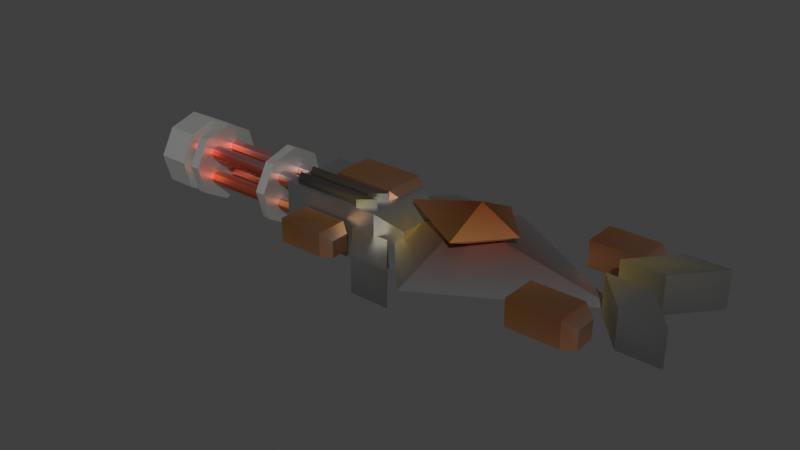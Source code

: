 # Source: Machine.blend  (saved by Blender 4.2.67; exported with 4.5.12 LTS)
import bpy
from mathutils import Matrix  # noqa: F401  (used for matrix-valued properties, if any)

bpy.ops.wm.read_factory_settings(use_empty=True)
scene = bpy.context.scene
scene.name = 'Scene'

# ---- materials (node trees are filled in below, after node groups)
mat_vertexmetallicmat = bpy.data.materials.new('VertexMetallicMat')
mat_vertexmetallicmat.alpha_threshold = 0.0
mat_vertexmetallicmat.use_transparent_shadow = False
mat_vertexmetallicmat.roughness = 0.5
mat_vertexmetallicmat.line_color = (0.0, 0.0, 0.0, 1.0)

# ---- material node trees
mat_vertexmetallicmat.use_nodes = True; mat_vertexmetallicmat.node_tree.nodes.clear()
_N = mat_vertexmetallicmat.node_tree.nodes; _L = mat_vertexmetallicmat.node_tree.links
n0 = _N.new('ShaderNodeOutputMaterial'); n0.name = 'Material Output'; n0.location = (300, 300)
n1 = _N.new('ShaderNodeBsdfPrincipled'); n1.name = 'Principled BSDF'; n1.location = (10, 300)
n1.inputs[1].default_value = 0.9364
n1.inputs[2].default_value = 0.4455
n1.inputs[3].default_value = 1.45
n2 = _N.new('ShaderNodeVertexColor'); n2.name = 'Color Attribute'; n2.location = (-234, 212)
n2.layer_name = 'Attribute'
_L.new(n1.outputs[0], n0.inputs[0])
_L.new(n2.outputs[0], n1.inputs[0])
n0.is_active_output = True

# ---- world
world_world = bpy.data.worlds.new('World'); scene.world = world_world
world_world.use_nodes = True; world_world.node_tree.nodes.clear()
_N = world_world.node_tree.nodes; _L = world_world.node_tree.links
n0 = _N.new('ShaderNodeOutputWorld'); n0.name = 'World Output'; n0.location = (300, 300)
n1 = _N.new('ShaderNodeBackground'); n1.name = 'Background'; n1.location = (10, 300)
n1.inputs[0].default_value = (0.05088, 0.05088, 0.05088, 1.0)
_L.new(n1.outputs[0], n0.inputs[0])
n0.is_active_output = True
world_world.color = (0.05088, 0.05088, 0.05088)
world_world.use_sun_shadow = False
world_world.sun_shadow_jitter_overblur = 0.0

# ---- meshes
me_enemymachinegun = bpy.data.meshes.new('EnemyMachinegun')
me_enemymachinegun.from_pydata([(0.786, 27.34, -0.04771), (0.786, 26.34, 0.2989), (0.786, 25.34, -0.04771), (0.786, 26.34, -0.4918), (-0.09869, 26.34, -0.04771), (2.502, 26.34, -0.04771), (-1.155, 26.7, -0.3293), (-1.155, 25.9, 0.2693), (-1.155, 25.9, -0.3293), (-1.155, 26.7, 0.2693), (0.01753, 25.9, -0.3293), (0.01753, 25.9, 0.2693), (0.01753, 26.7, -0.3293), (0.01753, 26.7, 0.2693), (0.2736, 26.06, -0.3293), (0.2736, 26.55, -0.3293), (0.2736, 26.55, 0.09187), (0.2736, 26.06, 0.09187), (-0.8069, 26.76, -0.01551), (-0.8069, 26.28, 0.3429), (-0.8069, 26.28, -0.01551), (-0.8069, 26.76, 0.3429), (-0.105, 26.28, -0.01551), (-0.105, 26.28, 0.3429), (-0.105, 26.76, -0.01551), (-0.105, 26.76, 0.3429), (-0.003178, 26.37, -0.01551), (-0.003178, 26.66, -0.01551), (-0.003178, 26.66, 0.2367), (-0.003178, 26.37, 0.2367), (2.449, 25.85, 0.2404), (2.449, 25.85, -0.04784), (2.449, 25.46, 0.2404), (2.449, 25.46, -0.04784), (1.885, 25.85, 0.2404), (1.885, 25.46, -0.04784), (1.885, 25.46, 0.2404), (1.885, 25.85, -0.04784), (2.573, 25.54, -0.04784), (2.573, 25.77, -0.04784), (2.573, 25.77, 0.155), (2.573, 25.54, 0.155), (2.449, 27.21, 0.2404), (2.449, 27.21, -0.04784), (2.449, 26.83, 0.2404), (2.449, 26.83, -0.04784), (1.885, 27.21, 0.2404), (1.885, 26.83, -0.04784), (1.885, 26.83, 0.2404), (1.885, 27.21, -0.04784), (2.573, 26.9, -0.04784), (2.573, 27.14, -0.04784), (2.573, 27.14, 0.155), (2.573, 26.9, 0.155), (0.0627, 27.18, 0.02917), (0.0627, 27.18, -0.374), (-0.3315, 26.72, 0.02917), (-0.3315, 26.72, -0.374), (0.5152, 27.18, 0.02917), (0.5152, 27.18, -0.374), (0.1209, 26.72, 0.02917), (0.1209, 26.72, -0.374), (0.1167, 25.45, -0.374), (0.1167, 25.45, 0.02917), (-0.2775, 25.92, -0.374), (-0.2775, 25.92, 0.02917), (0.5692, 25.45, -0.374), (0.5692, 25.45, 0.02917), (0.175, 25.92, -0.374), (0.175, 25.92, 0.02917), (-0.3583, 27.12, 0.08541), (-0.3583, 27.12, -0.1785), (-0.3583, 26.76, 0.08541), (-0.3583, 26.76, -0.1785), (-0.8751, 27.12, 0.08541), (-0.8751, 26.76, -0.1785), (-0.8751, 26.76, 0.08541), (-0.8751, 27.12, -0.1785), (-0.2454, 26.83, -0.1785), (-0.2454, 27.05, -0.1785), (-0.2454, 27.05, 0.007194), (-0.2454, 26.83, 0.007194), (-0.3583, 25.87, 0.08541), (-0.3583, 25.87, -0.1785), (-0.3583, 25.52, 0.08541), (-0.3583, 25.52, -0.1785), (-0.8751, 25.87, 0.08541), (-0.8751, 25.52, -0.1785), (-0.8751, 25.52, 0.08541), (-0.8751, 25.87, -0.1785), (-0.2454, 25.59, -0.1785), (-0.2454, 25.8, -0.1785), (-0.2454, 25.8, 0.007194), (-0.2454, 25.59, 0.007194), (2.778, 26.97, 0.346), (2.778, 26.97, -0.05712), (2.384, 26.51, 0.346), (2.384, 26.51, -0.05712), (3.231, 26.97, 0.346), (3.231, 26.97, -0.05712), (2.837, 26.51, 0.346), (2.837, 26.51, -0.05712), (2.797, 25.76, -0.05712), (2.797, 25.76, 0.346), (2.403, 26.22, -0.05712), (2.403, 26.22, 0.346), (3.249, 25.76, -0.05712), (3.249, 25.76, 0.346), (2.855, 26.22, -0.05712), (2.855, 26.22, 0.346), (0.9934, 25.84, 0.3073), (0.9934, 26.34, 0.5477), (0.9934, 26.83, 0.3073), (0.9934, 26.34, 0.08671), (1.433, 26.34, 0.3073), (0.141, 26.34, 0.3073), (-0.2414, 25.94, 0.2087), (-0.2414, 25.94, 0.3327), (-0.08258, 26.07, 0.2087), (-0.08258, 26.07, 0.3327), (-1.036, 25.94, 0.2087), (-1.036, 25.94, 0.3327), (-1.123, 26.07, 0.2087), (-1.123, 26.07, 0.3327), (-0.2414, 26.12, 0.2087), (-0.2414, 26.12, 0.3327), (-0.08258, 26.25, 0.2087), (-0.08258, 26.25, 0.3327), (-1.036, 26.12, 0.2087), (-1.036, 26.12, 0.3327), (-1.123, 26.25, 0.2087), (-1.123, 26.25, 0.3327)], [], [(0, 4, 1), (1, 4, 2), (0, 1, 5), (2, 4, 3), (3, 4, 0), (6, 9, 13, 12), (3, 0, 5), (2, 3, 5), (1, 2, 5), (8, 7, 9, 6), (12, 13, 16, 15), (10, 11, 7, 8), (6, 12, 10, 8), (13, 9, 7, 11), (15, 16, 17, 14), (13, 11, 17, 16), (11, 10, 14, 17), (10, 12, 15, 14), (18, 21, 25, 24), (20, 19, 21, 18), (24, 25, 28, 27), (22, 23, 19, 20), (18, 24, 22, 20), (25, 21, 19, 23), (27, 28, 29, 26), (25, 23, 29, 28), (23, 22, 26, 29), (22, 24, 27, 26), (30, 34, 36, 32), (37, 31, 33, 35), (33, 32, 36, 35), (31, 30, 40, 39), (35, 36, 34, 37), (37, 34, 30, 31), (39, 40, 41, 38), (30, 32, 41, 40), (32, 33, 38, 41), (33, 31, 39, 38), (42, 46, 48, 44), (49, 43, 45, 47), (45, 44, 48, 47), (43, 42, 52, 51), (47, 48, 46, 49), (49, 46, 42, 43), (51, 52, 53, 50), (42, 44, 53, 52), (44, 45, 50, 53), (45, 43, 51, 50), (54, 55, 57, 56), (56, 57, 61, 60), (60, 61, 59, 58), (58, 59, 55, 54), (56, 60, 58, 54), (61, 57, 55, 59), (62, 63, 65, 64), (64, 65, 69, 68), (68, 69, 67, 66), (66, 67, 63, 62), (64, 68, 66, 62), (69, 65, 63, 67), (70, 74, 76, 72), (77, 71, 73, 75), (73, 72, 76, 75), (71, 70, 80, 79), (75, 76, 74, 77), (77, 74, 70, 71), (79, 80, 81, 78), (70, 72, 81, 80), (72, 73, 78, 81), (73, 71, 79, 78), (82, 86, 88, 84), (89, 83, 85, 87), (85, 84, 88, 87), (83, 82, 92, 91), (87, 88, 86, 89), (89, 86, 82, 83), (91, 92, 93, 90), (82, 84, 93, 92), (84, 85, 90, 93), (85, 83, 91, 90), (94, 95, 97, 96), (96, 97, 101, 100), (100, 101, 99, 98), (98, 99, 95, 94), (96, 100, 98, 94), (101, 97, 95, 99), (102, 103, 105, 104), (104, 105, 109, 108), (108, 109, 107, 106), (106, 107, 103, 102), (104, 108, 106, 102), (109, 105, 103, 107), (110, 114, 111), (111, 114, 112), (110, 111, 115), (112, 114, 113), (113, 114, 110), (113, 110, 115), (112, 113, 115), (111, 112, 115), (116, 120, 122, 118), (121, 117, 119, 123), (119, 118, 122, 123), (117, 116, 118, 119), (121, 120, 116, 117), (123, 122, 120, 121), (124, 128, 130, 126), (129, 125, 127, 131), (127, 126, 130, 131), (125, 124, 126, 127), (129, 128, 124, 125), (131, 130, 128, 129)])
_uv = me_enemymachinegun.uv_layers.new(name='UVMap')
_uv.uv.foreach_set('vector', [0.25, 0.49, 0.25, 0.25, 0.49, 0.25, 0.49, 0.25, 0.25, 0.25, 0.25, 0.01, 0.25, 0.49, 0.49, 0.25, 0.25, 0.49, 0.25, 0.01, 0.25, 0.25, 0.01, 0.25, 0.01, 0.25, 0.25, 0.25, 0.25, 0.49, 0.375, 0.0, 0.625, 0.0, 0.625, 0.25, 0.375, 0.25, 0.01, 0.25, 0.25, 0.49, 0.01, 0.25, 0.25, 0.01, 0.01, 0.25, 0.25, 0.01, 0.49, 0.25, 0.25, 0.01, 0.49, 0.25, 0.375, 0.25, 0.625, 0.25, 0.625, 0.5, 0.375, 0.5, 0.375, 0.25, 0.625, 0.25, 0.625, 0.25, 0.375, 0.25, 0.375, 0.75, 0.625, 0.75, 0.625, 1.0, 0.375, 1.0, 0.125, 0.5, 0.375, 0.5, 0.375, 0.75, 0.125, 0.75, 0.625, 0.5, 0.875, 0.5, 0.875, 0.75, 0.625, 0.75, 0.375, 0.5, 0.625, 0.5, 0.625, 0.75, 0.375, 0.75, 0.625, 0.5, 0.625, 0.75, 0.625, 0.75, 0.625, 0.5, 0.625, 0.75, 0.375, 0.75, 0.375, 0.75, 0.625, 0.75, 0.375, 0.75, 0.375, 0.5, 0.375, 0.5, 0.375, 0.75, 0.375, 0.0, 0.625, 0.0, 0.625, 0.25, 0.375, 0.25, 0.375, 0.25, 0.625, 0.25, 0.625, 0.5, 0.375, 0.5, 0.375, 0.25, 0.625, 0.25, 0.625, 0.25, 0.375, 0.25, 0.375, 0.75, 0.625, 0.75, 0.625, 1.0, 0.375, 1.0, 0.125, 0.5, 0.375, 0.5, 0.375, 0.75, 0.125, 0.75, 0.625, 0.5, 0.875, 0.5, 0.875, 0.75, 0.625, 0.75, 0.375, 0.5, 0.625, 0.5, 0.625, 0.75, 0.375, 0.75, 0.625, 0.5, 0.625, 0.75, 0.625, 0.75, 0.625, 0.5, 0.625, 0.75, 0.375, 0.75, 0.375, 0.75, 0.625, 0.75, 0.375, 0.75, 0.375, 0.5, 0.375, 0.5, 0.375, 0.75, 0.625, 0.5, 0.875, 0.5, 0.875, 0.75, 0.625, 0.75, 0.125, 0.5, 0.375, 0.5, 0.375, 0.75, 0.125, 0.75, 0.375, 0.75, 0.625, 0.75, 0.625, 1.0, 0.375, 1.0, 0.375, 0.25, 0.625, 0.25, 0.625, 0.25, 0.375, 0.25, 0.375, 0.25, 0.625, 0.25, 0.625, 0.5, 0.375, 0.5, 0.375, 0.0, 0.625, 0.0, 0.625, 0.25, 0.375, 0.25, 0.375, 0.5, 0.625, 0.5, 0.625, 0.75, 0.375, 0.75, 0.625, 0.5, 0.625, 0.75, 0.625, 0.75, 0.625, 0.5, 0.625, 0.75, 0.375, 0.75, 0.375, 0.75, 0.625, 0.75, 0.375, 0.75, 0.375, 0.5, 0.375, 0.5, 0.375, 0.75, 0.625, 0.5, 0.875, 0.5, 0.875, 0.75, 0.625, 0.75, 0.125, 0.5, 0.375, 0.5, 0.375, 0.75, 0.125, 0.75, 0.375, 0.75, 0.625, 0.75, 0.625, 1.0, 0.375, 1.0, 0.375, 0.25, 0.625, 0.25, 0.625, 0.25, 0.375, 0.25, 0.375, 0.25, 0.625, 0.25, 0.625, 0.5, 0.375, 0.5, 0.375, 0.0, 0.625, 0.0, 0.625, 0.25, 0.375, 0.25, 0.375, 0.5, 0.625, 0.5, 0.625, 0.75, 0.375, 0.75, 0.625, 0.5, 0.625, 0.75, 0.625, 0.75, 0.625, 0.5, 0.625, 0.75, 0.375, 0.75, 0.375, 0.75, 0.625, 0.75, 0.375, 0.75, 0.375, 0.5, 0.375, 0.5, 0.375, 0.75, 0.375, 0.0, 0.625, 0.0, 0.625, 0.25, 0.375, 0.25, 0.375, 0.25, 0.625, 0.25, 0.625, 0.5, 0.375, 0.5, 0.375, 0.5, 0.625, 0.5, 0.625, 0.75, 0.375, 0.75, 0.375, 0.75, 0.625, 0.75, 0.625, 1.0, 0.375, 1.0, 0.125, 0.5, 0.375, 0.5, 0.375, 0.75, 0.125, 0.75, 0.625, 0.5, 0.875, 0.5, 0.875, 0.75, 0.625, 0.75, 0.375, 0.0, 0.625, 0.0, 0.625, 0.25, 0.375, 0.25, 0.375, 0.25, 0.625, 0.25, 0.625, 0.5, 0.375, 0.5, 0.375, 0.5, 0.625, 0.5, 0.625, 0.75, 0.375, 0.75, 0.375, 0.75, 0.625, 0.75, 0.625, 1.0, 0.375, 1.0, 0.125, 0.5, 0.375, 0.5, 0.375, 0.75, 0.125, 0.75, 0.625, 0.5, 0.875, 0.5, 0.875, 0.75, 0.625, 0.75, 0.625, 0.5, 0.875, 0.5, 0.875, 0.75, 0.625, 0.75, 0.125, 0.5, 0.375, 0.5, 0.375, 0.75, 0.125, 0.75, 0.375, 0.75, 0.625, 0.75, 0.625, 1.0, 0.375, 1.0, 0.375, 0.25, 0.625, 0.25, 0.625, 0.25, 0.375, 0.25, 0.375, 0.25, 0.625, 0.25, 0.625, 0.5, 0.375, 0.5, 0.375, 0.0, 0.625, 0.0, 0.625, 0.25, 0.375, 0.25, 0.375, 0.5, 0.625, 0.5, 0.625, 0.75, 0.375, 0.75, 0.625, 0.5, 0.625, 0.75, 0.625, 0.75, 0.625, 0.5, 0.625, 0.75, 0.375, 0.75, 0.375, 0.75, 0.625, 0.75, 0.375, 0.75, 0.375, 0.5, 0.375, 0.5, 0.375, 0.75, 0.625, 0.5, 0.875, 0.5, 0.875, 0.75, 0.625, 0.75, 0.125, 0.5, 0.375, 0.5, 0.375, 0.75, 0.125, 0.75, 0.375, 0.75, 0.625, 0.75, 0.625, 1.0, 0.375, 1.0, 0.375, 0.25, 0.625, 0.25, 0.625, 0.25, 0.375, 0.25, 0.375, 0.25, 0.625, 0.25, 0.625, 0.5, 0.375, 0.5, 0.375, 0.0, 0.625, 0.0, 0.625, 0.25, 0.375, 0.25, 0.375, 0.5, 0.625, 0.5, 0.625, 0.75, 0.375, 0.75, 0.625, 0.5, 0.625, 0.75, 0.625, 0.75, 0.625, 0.5, 0.625, 0.75, 0.375, 0.75, 0.375, 0.75, 0.625, 0.75, 0.375, 0.75, 0.375, 0.5, 0.375, 0.5, 0.375, 0.75, 0.375, 0.0, 0.625, 0.0, 0.625, 0.25, 0.375, 0.25, 0.375, 0.25, 0.625, 0.25, 0.625, 0.5, 0.375, 0.5, 0.375, 0.5, 0.625, 0.5, 0.625, 0.75, 0.375, 0.75, 0.375, 0.75, 0.625, 0.75, 0.625, 1.0, 0.375, 1.0, 0.125, 0.5, 0.375, 0.5, 0.375, 0.75, 0.125, 0.75, 0.625, 0.5, 0.875, 0.5, 0.875, 0.75, 0.625, 0.75, 0.375, 0.0, 0.625, 0.0, 0.625, 0.25, 0.375, 0.25, 0.375, 0.25, 0.625, 0.25, 0.625, 0.5, 0.375, 0.5, 0.375, 0.5, 0.625, 0.5, 0.625, 0.75, 0.375, 0.75, 0.375, 0.75, 0.625, 0.75, 0.625, 1.0, 0.375, 1.0, 0.125, 0.5, 0.375, 0.5, 0.375, 0.75, 0.125, 0.75, 0.625, 0.5, 0.875, 0.5, 0.875, 0.75, 0.625, 0.75, 0.25, 0.49, 0.25, 0.25, 0.49, 0.25, 0.49, 0.25, 0.25, 0.25, 0.25, 0.01, 0.25, 0.49, 0.49, 0.25, 0.25, 0.49, 0.25, 0.01, 0.25, 0.25, 0.01, 0.25, 0.01, 0.25, 0.25, 0.25, 0.25, 0.49, 0.01, 0.25, 0.25, 0.49, 0.01, 0.25, 0.25, 0.01, 0.01, 0.25, 0.25, 0.01, 0.49, 0.25, 0.25, 0.01, 0.49, 0.25, 0.625, 0.5, 0.875, 0.5, 0.875, 0.75, 0.625, 0.75, 0.125, 0.5, 0.375, 0.5, 0.375, 0.75, 0.125, 0.75, 0.375, 0.75, 0.625, 0.75, 0.625, 1.0, 0.375, 1.0, 0.375, 0.5, 0.625, 0.5, 0.625, 0.75, 0.375, 0.75, 0.375, 0.25, 0.625, 0.25, 0.625, 0.5, 0.375, 0.5, 0.375, 0.0, 0.625, 0.0, 0.625, 0.25, 0.375, 0.25, 0.625, 0.5, 0.875, 0.5, 0.875, 0.75, 0.625, 0.75, 0.125, 0.5, 0.375, 0.5, 0.375, 0.75, 0.125, 0.75, 0.375, 0.75, 0.625, 0.75, 0.625, 1.0, 0.375, 1.0, 0.375, 0.5, 0.625, 0.5, 0.625, 0.75, 0.375, 0.75, 0.375, 0.25, 0.625, 0.25, 0.625, 0.5, 0.375, 0.5, 0.375, 0.0, 0.625, 0.0, 0.625, 0.25, 0.375, 0.25])
_ca = me_enemymachinegun.color_attributes.new('Attribute', 'BYTE_COLOR', 'CORNER')
_ca.data.foreach_set('color', [0.3372, 0.3372, 0.3372, 1.0, 0.807, 0.6445, 0.2016, 1.0, 0.3663, 0.107, 0.04519, 1.0, 0.3663, 0.107, 0.04519, 1.0, 0.807, 0.6445, 0.2016, 1.0, 0.3372, 0.3467, 0.3515, 1.0, 0.3372, 0.3372, 0.3372, 1.0, 0.3663, 0.107, 0.04519, 1.0, 0.3372, 0.3467, 0.3515, 1.0, 0.3372, 0.3467, 0.3515, 1.0, 0.807, 0.6445, 0.2016, 1.0, 0.3372, 0.3467, 0.3515, 1.0, 0.3372, 0.3467, 0.3515, 1.0, 0.807, 0.6445, 0.2016, 1.0, 0.3372, 0.3372, 0.3372, 1.0, 0.3372, 0.3467, 0.3515, 1.0, 0.3372, 0.3467, 0.3515, 1.0, 0.3467, 0.3372, 0.3278, 1.0, 0.3372, 0.3467, 0.3515, 1.0, 0.3372, 0.3467, 0.3515, 1.0, 0.3372, 0.3372, 0.3372, 1.0, 0.3372, 0.3467, 0.3515, 1.0, 0.3372, 0.3467, 0.3515, 1.0, 0.3372, 0.3467, 0.3515, 1.0, 0.3372, 0.3467, 0.3515, 1.0, 0.3663, 0.107, 0.04519, 1.0, 0.3372, 0.3467, 0.3515, 1.0, 0.3372, 0.3467, 0.3515, 1.0, 0.3372, 0.3467, 0.3515, 1.0, 0.3372, 0.3467, 0.3515, 1.0, 0.3372, 0.3467, 0.3515, 1.0, 0.3372, 0.3467, 0.3515, 1.0, 0.3372, 0.3467, 0.3515, 1.0, 0.3467, 0.3372, 0.3278, 1.0, 0.5457, 0.4793, 0.2831, 1.0, 0.3372, 0.3467, 0.3515, 1.0, 0.3372, 0.3467, 0.3515, 1.0, 0.3564, 0.3564, 0.3467, 1.0, 0.3372, 0.3467, 0.3515, 1.0, 0.3372, 0.3467, 0.3515, 1.0, 0.3372, 0.3467, 0.3515, 1.0, 0.3372, 0.3467, 0.3515, 1.0, 0.3372, 0.3467, 0.3515, 1.0, 0.3372, 0.3467, 0.3515, 1.0, 0.3467, 0.3372, 0.3278, 1.0, 0.3372, 0.3467, 0.3515, 1.0, 0.3372, 0.3467, 0.3515, 1.0, 0.3564, 0.3564, 0.3467, 1.0, 0.3372, 0.3467, 0.3515, 1.0, 0.5457, 0.4793, 0.2831, 1.0, 0.5906, 0.5029, 0.2747, 1.0, 0.3372, 0.3467, 0.3515, 1.0, 0.3467, 0.3372, 0.3278, 1.0, 0.3564, 0.3564, 0.3467, 1.0, 0.5906, 0.5029, 0.2747, 1.0, 0.5457, 0.4793, 0.2831, 1.0, 0.3564, 0.3564, 0.3467, 1.0, 0.3372, 0.3467, 0.3515, 1.0, 0.3372, 0.3467, 0.3515, 1.0, 0.5906, 0.5029, 0.2747, 1.0, 0.3372, 0.3467, 0.3515, 1.0, 0.3372, 0.3467, 0.3515, 1.0, 0.3372, 0.3467, 0.3515, 1.0, 0.3372, 0.3467, 0.3515, 1.0, 0.521, 0.2195, 0.09531, 1.0, 0.5395, 0.2307, 0.1022, 1.0, 0.491, 0.2384, 0.1329, 1.0, 0.5841, 0.2582, 0.1195, 1.0, 0.5776, 0.2502, 0.1195, 1.0, 0.4793, 0.2195, 0.07036, 1.0, 0.5395, 0.2307, 0.1022, 1.0, 0.521, 0.2195, 0.09531, 1.0, 0.5841, 0.2582, 0.1195, 1.0, 0.491, 0.2384, 0.1329, 1.0, 0.4793, 0.2918, 0.2051, 1.0, 0.5776, 0.2502, 0.1195, 1.0, 0.5776, 0.2502, 0.1195, 1.0, 0.5333, 0.2664, 0.159, 1.0, 0.4793, 0.2195, 0.07036, 1.0, 0.5776, 0.2502, 0.1195, 1.0, 0.521, 0.2195, 0.09531, 1.0, 0.5841, 0.2582, 0.1195, 1.0, 0.5776, 0.2502, 0.1195, 1.0, 0.5776, 0.2502, 0.1195, 1.0, 0.491, 0.2384, 0.1329, 1.0, 0.5395, 0.2307, 0.1022, 1.0, 0.4793, 0.2195, 0.07036, 1.0, 0.5333, 0.2664, 0.159, 1.0, 0.5776, 0.2502, 0.1195, 1.0, 0.4793, 0.2918, 0.2051, 1.0, 0.4678, 0.2918, 0.2195, 1.0, 0.5776, 0.2502, 0.1195, 1.0, 0.491, 0.2384, 0.1329, 1.0, 0.5333, 0.2664, 0.159, 1.0, 0.4678, 0.2918, 0.2195, 1.0, 0.4793, 0.2918, 0.2051, 1.0, 0.5333, 0.2664, 0.159, 1.0, 0.5776, 0.2502, 0.1195, 1.0, 0.5776, 0.2502, 0.1195, 1.0, 0.4678, 0.2918, 0.2195, 1.0, 0.5776, 0.2502, 0.1195, 1.0, 0.5841, 0.2582, 0.1195, 1.0, 0.5776, 0.2502, 0.1195, 1.0, 0.5776, 0.2502, 0.1195, 1.0, 0.4125, 0.2051, 0.1022, 1.0, 0.5583, 0.2346, 0.1119, 1.0, 0.4397, 0.1946, 0.05127, 1.0, 0.4621, 0.1812, 0.09759, 1.0, 0.5776, 0.2502, 0.1195, 1.0, 0.5776, 0.2502, 0.1195, 1.0, 0.5711, 0.2462, 0.117, 1.0, 0.5395, 0.2346, 0.09759, 1.0, 0.5711, 0.2462, 0.117, 1.0, 0.4621, 0.1812, 0.09759, 1.0, 0.4397, 0.1946, 0.05127, 1.0, 0.5395, 0.2346, 0.09759, 1.0, 0.5776, 0.2502, 0.1195, 1.0, 0.4125, 0.2051, 0.1022, 1.0, 0.4233, 0.314, 0.2346, 1.0, 0.5776, 0.2502, 0.1195, 1.0, 0.5395, 0.2346, 0.09759, 1.0, 0.4397, 0.1946, 0.05127, 1.0, 0.5583, 0.2346, 0.1119, 1.0, 0.5776, 0.2502, 0.1195, 1.0, 0.5776, 0.2502, 0.1195, 1.0, 0.5583, 0.2346, 0.1119, 1.0, 0.4125, 0.2051, 0.1022, 1.0, 0.5776, 0.2502, 0.1195, 1.0, 0.5776, 0.2502, 0.1195, 1.0, 0.4233, 0.314, 0.2346, 1.0, 0.4735, 0.2789, 0.1878, 1.0, 0.5776, 0.2502, 0.1195, 1.0, 0.4125, 0.2051, 0.1022, 1.0, 0.4621, 0.1812, 0.09759, 1.0, 0.4735, 0.2789, 0.1878, 1.0, 0.4233, 0.314, 0.2346, 1.0, 0.4621, 0.1812, 0.09759, 1.0, 0.5711, 0.2462, 0.117, 1.0, 0.5776, 0.2502, 0.1195, 1.0, 0.4735, 0.2789, 0.1878, 1.0, 0.5711, 0.2462, 0.117, 1.0, 0.5776, 0.2502, 0.1195, 1.0, 0.5776, 0.2502, 0.1195, 1.0, 0.5776, 0.2502, 0.1195, 1.0, 0.4735, 0.2307, 0.1384, 1.0, 0.4452, 0.1946, 0.05286, 1.0, 0.4179, 0.1559, 0.05951, 1.0, 0.402, 0.2122, 0.1144, 1.0, 0.4287, 0.162, 0.06125, 1.0, 0.5776, 0.2502, 0.1195, 1.0, 0.5776, 0.2502, 0.1195, 1.0, 0.5776, 0.2502, 0.1195, 1.0, 0.5776, 0.2502, 0.1195, 1.0, 0.402, 0.2122, 0.1144, 1.0, 0.4179, 0.1559, 0.05951, 1.0, 0.5776, 0.2502, 0.1195, 1.0, 0.5776, 0.2502, 0.1195, 1.0, 0.4735, 0.2307, 0.1384, 1.0, 0.4508, 0.3185, 0.2384, 1.0, 0.5776, 0.2502, 0.1195, 1.0, 0.5776, 0.2502, 0.1195, 1.0, 0.4179, 0.1559, 0.05951, 1.0, 0.4452, 0.1946, 0.05286, 1.0, 0.4287, 0.162, 0.06125, 1.0, 0.4287, 0.162, 0.06125, 1.0, 0.4452, 0.1946, 0.05286, 1.0, 0.4735, 0.2307, 0.1384, 1.0, 0.5776, 0.2502, 0.1195, 1.0, 0.5776, 0.2502, 0.1195, 1.0, 0.4508, 0.3185, 0.2384, 1.0, 0.3968, 0.2961, 0.2346, 1.0, 0.5776, 0.2502, 0.1195, 1.0, 0.4735, 0.2307, 0.1384, 1.0, 0.402, 0.2122, 0.1144, 1.0, 0.3968, 0.2961, 0.2346, 1.0, 0.4508, 0.3185, 0.2384, 1.0, 0.402, 0.2122, 0.1144, 1.0, 0.5776, 0.2502, 0.1195, 1.0, 0.5776, 0.2502, 0.1195, 1.0, 0.3968, 0.2961, 0.2346, 1.0, 0.5776, 0.2502, 0.1195, 1.0, 0.5776, 0.2502, 0.1195, 1.0, 0.5776, 0.2502, 0.1195, 1.0, 0.5776, 0.2502, 0.1195, 1.0, 0.3372, 0.3467, 0.3515, 1.0, 0.2423, 0.2423, 0.2462, 1.0, 0.2423, 0.2423, 0.2462, 1.0, 0.4621, 0.2961, 0.1221, 1.0, 0.4621, 0.2961, 0.1221, 1.0, 0.2423, 0.2423, 0.2462, 1.0, 0.2423, 0.2423, 0.2462, 1.0, 0.3185, 0.3185, 0.3095, 1.0, 0.3185, 0.3185, 0.3095, 1.0, 0.2423, 0.2423, 0.2462, 1.0, 0.2462, 0.2462, 0.2502, 1.0, 0.2961, 0.2831, 0.2747, 1.0, 0.2961, 0.2831, 0.2747, 1.0, 0.2462, 0.2462, 0.2502, 1.0, 0.2423, 0.2423, 0.2462, 1.0, 0.3372, 0.3467, 0.3515, 1.0, 0.4621, 0.2961, 0.1221, 1.0, 0.3185, 0.3185, 0.3095, 1.0, 0.2961, 0.2831, 0.2747, 1.0, 0.3372, 0.3467, 0.3515, 1.0, 0.2423, 0.2423, 0.2462, 1.0, 0.2423, 0.2423, 0.2462, 1.0, 0.2423, 0.2423, 0.2462, 1.0, 0.2462, 0.2462, 0.2502, 1.0, 0.2423, 0.2423, 0.2462, 1.0, 0.3372, 0.3467, 0.3515, 1.0, 0.4678, 0.3095, 0.1329, 1.0, 0.2423, 0.2423, 0.2462, 1.0, 0.2423, 0.2423, 0.2462, 1.0, 0.4678, 0.3095, 0.1329, 1.0, 0.3763, 0.3613, 0.2918, 1.0, 0.2423, 0.2423, 0.2462, 1.0, 0.2423, 0.2423, 0.2462, 1.0, 0.3763, 0.3613, 0.2918, 1.0, 0.3095, 0.2918, 0.2664, 1.0, 0.2462, 0.2462, 0.2502, 1.0, 0.2462, 0.2462, 0.2502, 1.0, 0.3095, 0.2918, 0.2664, 1.0, 0.3372, 0.3467, 0.3515, 1.0, 0.2423, 0.2423, 0.2462, 1.0, 0.2423, 0.2423, 0.2462, 1.0, 0.2423, 0.2423, 0.2462, 1.0, 0.2462, 0.2462, 0.2502, 1.0, 0.2423, 0.2423, 0.2462, 1.0, 0.3763, 0.3613, 0.2918, 1.0, 0.4678, 0.3095, 0.1329, 1.0, 0.3372, 0.3467, 0.3515, 1.0, 0.3095, 0.2918, 0.2664, 1.0, 0.4678, 0.2664, 0.1529, 1.0, 0.4287, 0.1878, 0.04971, 1.0, 0.4125, 0.1529, 0.05613, 1.0, 0.491, 0.2462, 0.07819, 1.0, 0.4851, 0.2051, 0.07619, 1.0, 0.5776, 0.2502, 0.1195, 1.0, 0.5776, 0.2502, 0.1195, 1.0, 0.5711, 0.2462, 0.117, 1.0, 0.5776, 0.2502, 0.1195, 1.0, 0.491, 0.2462, 0.07819, 1.0, 0.4125, 0.1529, 0.05613, 1.0, 0.5711, 0.2462, 0.117, 1.0, 0.5776, 0.2502, 0.1195, 1.0, 0.4678, 0.2664, 0.1529, 1.0, 0.4452, 0.3419, 0.2502, 1.0, 0.4735, 0.2918, 0.2122, 1.0, 0.5711, 0.2462, 0.117, 1.0, 0.4125, 0.1529, 0.05613, 1.0, 0.4287, 0.1878, 0.04971, 1.0, 0.4851, 0.2051, 0.07619, 1.0, 0.4851, 0.2051, 0.07619, 1.0, 0.4287, 0.1878, 0.04971, 1.0, 0.4678, 0.2664, 0.1529, 1.0, 0.5776, 0.2502, 0.1195, 1.0, 0.4735, 0.2918, 0.2122, 1.0, 0.4452, 0.3419, 0.2502, 1.0, 0.5089, 0.3005, 0.1329, 1.0, 0.5776, 0.2502, 0.1195, 1.0, 0.4678, 0.2664, 0.1529, 1.0, 0.491, 0.2462, 0.07819, 1.0, 0.5089, 0.3005, 0.1329, 1.0, 0.4452, 0.3419, 0.2502, 1.0, 0.491, 0.2462, 0.07819, 1.0, 0.5776, 0.2502, 0.1195, 1.0, 0.5776, 0.2502, 0.1195, 1.0, 0.5089, 0.3005, 0.1329, 1.0, 0.5776, 0.2502, 0.1195, 1.0, 0.5776, 0.2502, 0.1195, 1.0, 0.4735, 0.2918, 0.2122, 1.0, 0.5776, 0.2502, 0.1195, 1.0, 0.491, 0.2384, 0.07421, 1.0, 0.5776, 0.2664, 0.1119, 1.0, 0.4452, 0.1946, 0.05286, 1.0, 0.4851, 0.2384, 0.1413, 1.0, 0.5776, 0.2502, 0.1195, 1.0, 0.5776, 0.2502, 0.1195, 1.0, 0.5776, 0.2502, 0.1195, 1.0, 0.5647, 0.2664, 0.09759, 1.0, 0.5776, 0.2502, 0.1195, 1.0, 0.4851, 0.2384, 0.1413, 1.0, 0.4452, 0.1946, 0.05286, 1.0, 0.5647, 0.2664, 0.09759, 1.0, 0.5776, 0.2502, 0.1195, 1.0, 0.491, 0.2384, 0.07421, 1.0, 0.5271, 0.3005, 0.1248, 1.0, 0.5776, 0.2502, 0.1195, 1.0, 0.5647, 0.2664, 0.09759, 1.0, 0.4452, 0.1946, 0.05286, 1.0, 0.5776, 0.2664, 0.1119, 1.0, 0.5776, 0.2502, 0.1195, 1.0, 0.5776, 0.2502, 0.1195, 1.0, 0.5776, 0.2664, 0.1119, 1.0, 0.491, 0.2384, 0.07421, 1.0, 0.5776, 0.2502, 0.1195, 1.0, 0.5776, 0.2502, 0.1195, 1.0, 0.5271, 0.3005, 0.1248, 1.0, 0.4621, 0.3185, 0.2307, 1.0, 0.5776, 0.2502, 0.1195, 1.0, 0.491, 0.2384, 0.07421, 1.0, 0.4851, 0.2384, 0.1413, 1.0, 0.4621, 0.3185, 0.2307, 1.0, 0.5271, 0.3005, 0.1248, 1.0, 0.4851, 0.2384, 0.1413, 1.0, 0.5776, 0.2502, 0.1195, 1.0, 0.5776, 0.2502, 0.1195, 1.0, 0.4621, 0.3185, 0.2307, 1.0, 0.5776, 0.2502, 0.1195, 1.0, 0.5776, 0.2502, 0.1195, 1.0, 0.5776, 0.2502, 0.1195, 1.0, 0.5776, 0.2502, 0.1195, 1.0, 0.3372, 0.3467, 0.3515, 1.0, 0.2423, 0.2423, 0.2462, 1.0, 0.8796, 0.6795, 0.1683, 1.0, 0.7011, 0.5647, 0.1981, 1.0, 0.7011, 0.5647, 0.1981, 1.0, 0.8796, 0.6795, 0.1683, 1.0, 0.2423, 0.2423, 0.2462, 1.0, 0.3372, 0.3278, 0.2831, 1.0, 0.3372, 0.3278, 0.2831, 1.0, 0.2423, 0.2423, 0.2462, 1.0, 0.2423, 0.2423, 0.2462, 1.0, 0.2874, 0.2831, 0.2747, 1.0, 0.2874, 0.2831, 0.2747, 1.0, 0.2423, 0.2423, 0.2462, 1.0, 0.2423, 0.2423, 0.2462, 1.0, 0.3372, 0.3467, 0.3515, 1.0, 0.7011, 0.5647, 0.1981, 1.0, 0.3372, 0.3278, 0.2831, 1.0, 0.2874, 0.2831, 0.2747, 1.0, 0.3372, 0.3467, 0.3515, 1.0, 0.2423, 0.2423, 0.2462, 1.0, 0.8796, 0.6795, 0.1683, 1.0, 0.2423, 0.2423, 0.2462, 1.0, 0.2423, 0.2423, 0.2462, 1.0, 0.2423, 0.2423, 0.2462, 1.0, 0.3372, 0.3467, 0.3515, 1.0, 0.7305, 0.5776, 0.1878, 1.0, 0.8879, 0.6867, 0.1683, 1.0, 0.8879, 0.6867, 0.1683, 1.0, 0.7305, 0.5776, 0.1878, 1.0, 0.3564, 0.3372, 0.2831, 1.0, 0.2423, 0.2423, 0.2462, 1.0, 0.2423, 0.2423, 0.2462, 1.0, 0.3564, 0.3372, 0.2831, 1.0, 0.2961, 0.2961, 0.2874, 1.0, 0.2423, 0.2423, 0.2462, 1.0, 0.2423, 0.2423, 0.2462, 1.0, 0.2961, 0.2961, 0.2874, 1.0, 0.3372, 0.3467, 0.3515, 1.0, 0.2423, 0.2423, 0.2462, 1.0, 0.8879, 0.6867, 0.1683, 1.0, 0.2423, 0.2423, 0.2462, 1.0, 0.2423, 0.2423, 0.2462, 1.0, 0.2423, 0.2423, 0.2462, 1.0, 0.3564, 0.3372, 0.2831, 1.0, 0.7305, 0.5776, 0.1878, 1.0, 0.3372, 0.3467, 0.3515, 1.0, 0.2961, 0.2961, 0.2874, 1.0, 0.4793, 0.227, 0.05951, 1.0, 0.4793, 0.1683, 0.07227, 1.0, 0.3515, 0.08022, 0.01938, 1.0, 0.3515, 0.08022, 0.01938, 1.0, 0.4793, 0.1683, 0.07227, 1.0, 0.4342, 0.1779, 0.04817, 1.0, 0.4793, 0.227, 0.05951, 1.0, 0.3515, 0.08022, 0.01938, 1.0, 0.5776, 0.2502, 0.1195, 1.0, 0.4342, 0.1779, 0.04817, 1.0, 0.4793, 0.1683, 0.07227, 1.0, 0.5776, 0.2502, 0.1195, 1.0, 0.5776, 0.2502, 0.1195, 1.0, 0.4793, 0.1683, 0.07227, 1.0, 0.4793, 0.227, 0.05951, 1.0, 0.5776, 0.2502, 0.1195, 1.0, 0.4793, 0.227, 0.05951, 1.0, 0.5776, 0.2502, 0.1195, 1.0, 0.4342, 0.1779, 0.04817, 1.0, 0.5776, 0.2502, 0.1195, 1.0, 0.5776, 0.2502, 0.1195, 1.0, 0.3515, 0.08022, 0.01938, 1.0, 0.4342, 0.1779, 0.04817, 1.0, 0.5776, 0.2502, 0.1195, 1.0, 0.1022, 0.1022, 0.1046, 1.0, 0.1022, 0.1022, 0.1046, 1.0, 0.1144, 0.1022, 0.0999, 1.0, 0.1095, 0.1095, 0.1119, 1.0, 0.107, 0.1046, 0.1046, 1.0, 0.3564, 0.2961, 0.1301, 1.0, 0.1779, 0.1714, 0.15, 1.0, 0.1195, 0.107, 0.0999, 1.0, 0.1779, 0.1714, 0.15, 1.0, 0.1095, 0.1095, 0.1119, 1.0, 0.1144, 0.1022, 0.0999, 1.0, 0.1195, 0.107, 0.0999, 1.0, 0.3564, 0.2961, 0.1301, 1.0, 0.1022, 0.1022, 0.1046, 1.0, 0.1095, 0.1095, 0.1119, 1.0, 0.1779, 0.1714, 0.15, 1.0, 0.107, 0.1046, 0.1046, 1.0, 0.1022, 0.1022, 0.1046, 1.0, 0.1022, 0.1022, 0.1046, 1.0, 0.3564, 0.2961, 0.1301, 1.0, 0.1195, 0.107, 0.0999, 1.0, 0.1144, 0.1022, 0.0999, 1.0, 0.1022, 0.1022, 0.1046, 1.0, 0.107, 0.1046, 0.1046, 1.0, 0.1022, 0.1022, 0.1046, 1.0, 0.107, 0.1022, 0.1022, 1.0, 0.159, 0.09759, 0.08438, 1.0, 0.1329, 0.1356, 0.1384, 1.0, 0.1878, 0.1413, 0.09759, 1.0, 0.2307, 0.2051, 0.1221, 1.0, 0.1529, 0.1559, 0.1559, 1.0, 0.1878, 0.117, 0.0865, 1.0, 0.1529, 0.1559, 0.1559, 1.0, 0.1329, 0.1356, 0.1384, 1.0, 0.159, 0.09759, 0.08438, 1.0, 0.1878, 0.117, 0.0865, 1.0, 0.2307, 0.2051, 0.1221, 1.0, 0.1022, 0.1022, 0.1046, 1.0, 0.1329, 0.1356, 0.1384, 1.0, 0.1529, 0.1559, 0.1559, 1.0, 0.1878, 0.1413, 0.09759, 1.0, 0.107, 0.1022, 0.1022, 1.0, 0.1022, 0.1022, 0.1046, 1.0, 0.2307, 0.2051, 0.1221, 1.0, 0.1878, 0.117, 0.0865, 1.0, 0.159, 0.09759, 0.08438, 1.0, 0.107, 0.1022, 0.1022, 1.0, 0.1878, 0.1413, 0.09759, 1.0])
me_enemymachinegun.materials.append(mat_vertexmetallicmat)
me_enemymachinegun.update()
me_enemymachinegun_001 = bpy.data.meshes.new('EnemyMachinegun.001')
me_enemymachinegun_001.from_pydata([(-0.4676, -0.002087, -0.005657), (-0.4676, 0.4429, -0.005657), (-0.4676, 0.3125, -0.3203), (-0.4676, -0.002085, -0.4506), (-0.4676, -0.3167, -0.3203), (-0.4676, -0.447, -0.005657), (-0.4676, -0.3167, 0.309), (-0.4676, -0.002085, 0.4393), (-0.4676, 0.3125, 0.309), (-0.8181, 0.4429, -0.005657), (-0.8181, 0.3125, -0.3203), (-0.8181, -0.002085, -0.4506), (-0.8181, -0.3167, -0.3203), (-0.8181, -0.447, -0.005657), (-0.8181, -0.3167, 0.309), (-0.8181, -0.002085, 0.4393), (-0.8181, 0.3125, 0.309), (-0.2214, -0.002087, -0.005657), (-0.2214, 0.4429, -0.005657), (-0.2214, 0.3125, -0.3203), (-0.2214, -0.002085, -0.4506), (-0.2214, -0.3167, -0.3203), (-0.2214, -0.447, -0.005657), (-0.2214, -0.3167, 0.309), (-0.2214, -0.002085, 0.4393), (-0.2214, 0.3125, 0.309), (-0.339, 0.4429, -0.005657), (-0.339, 0.3125, -0.3203), (-0.339, -0.002085, -0.4506), (-0.339, -0.3167, -0.3203), (-0.339, -0.447, -0.005657), (-0.339, -0.3167, 0.309), (-0.339, -0.002085, 0.4393), (-0.339, 0.3125, 0.309), (-0.3387, -0.002085, -0.005657), (0.8259, -0.002087, -0.005657), (0.8259, 0.4429, -0.005657), (0.8259, 0.3125, -0.3203), (0.8259, -0.002085, -0.4506), (0.8259, -0.3167, -0.3203), (0.8259, -0.447, -0.005657), (0.8259, -0.3167, 0.309), (0.8259, -0.002085, 0.4393), (0.8259, 0.3125, 0.309), (0.7084, 0.4429, -0.005657), (0.7084, 0.3125, -0.3203), (0.7084, -0.002085, -0.4506), (0.7084, -0.3167, -0.3203), (0.7084, -0.447, -0.005657), (0.7084, -0.3167, 0.309), (0.7084, -0.002085, 0.4393), (0.7084, 0.3125, 0.309), (0.7086, -0.002085, -0.005657), (-0.9481, 0.2595, 0.07185), (-0.9481, 0.2861, 0.01736), (-0.9481, 0.06569, 0.2124), (-0.9481, 0.03913, 0.2669), (-0.9481, -0.01818, 0.2866), (-0.9481, -0.07267, 0.2601), (-0.9481, -0.09241, 0.2028), (-0.9481, -0.06585, 0.1483), (-0.9481, -0.008535, 0.1285), (-0.9481, 0.04595, 0.1551), (1.154, 0.06569, 0.2124), (1.154, 0.03913, 0.2669), (1.154, -0.01818, 0.2866), (1.154, -0.07267, 0.2601), (1.154, -0.09241, 0.2028), (1.154, -0.06585, 0.1483), (1.154, -0.008535, 0.1285), (1.154, 0.04595, 0.1551), (-0.9481, 0.2022, 0.09159), (-0.9481, 0.1477, 0.06503), (-0.9481, 0.128, 0.007714), (-0.9481, 0.1545, -0.04677), (-0.9481, 0.2119, -0.06652), (-0.9481, 0.2663, -0.03995), (1.154, 0.2861, 0.01736), (1.154, 0.2595, 0.07185), (1.154, 0.2022, 0.09159), (1.154, 0.1477, 0.06503), (1.154, 0.128, 0.007714), (1.154, 0.1545, -0.04677), (1.154, 0.2119, -0.06652), (1.154, 0.2663, -0.03995), (-0.9481, 0.07119, -0.141), (-0.9481, 0.09775, -0.1954), (-0.9481, 0.01387, -0.1212), (-0.9481, -0.04061, -0.1478), (-0.9481, -0.06035, -0.2051), (-0.9481, -0.03379, -0.2596), (-0.9481, 0.02352, -0.2793), (-0.9481, 0.07801, -0.2528), (1.154, 0.09775, -0.1954), (1.154, 0.07119, -0.141), (1.154, 0.01387, -0.1212), (1.154, -0.04061, -0.1478), (1.154, -0.06035, -0.2051), (1.154, -0.03379, -0.2596), (1.154, 0.02352, -0.2793), (1.154, 0.07801, -0.2528), (-0.9481, -0.153, 0.05744), (-0.9481, -0.1264, 0.002953), (-0.9481, -0.2103, 0.07718), (-0.9481, -0.2648, 0.05062), (-0.9481, -0.2845, -0.006695), (-0.9481, -0.258, -0.06118), (-0.9481, -0.2007, -0.08092), (-0.9481, -0.1462, -0.05436), (1.154, -0.1264, 0.002953), (1.154, -0.153, 0.05744), (1.154, -0.2103, 0.07718), (1.154, -0.2648, 0.05062), (1.154, -0.2845, -0.006695), (1.154, -0.258, -0.06118), (1.154, -0.2007, -0.08092), (1.154, -0.1462, -0.05436), (-0.8181, -0.002085, -0.005657), (-0.9481, -0.01336, 0.2076), (-0.9481, -0.2055, -0.001871), (-0.9519, 0.01524, -0.2003), (-0.9481, 0.207, 0.01254)], [], [(2, 3, 11, 10), (0, 1, 8), (0, 2, 1), (0, 4, 3), (0, 7, 6), (0, 5, 4), (0, 8, 7), (0, 3, 2), (0, 6, 5), (7, 8, 16, 15), (5, 6, 14, 13), (3, 4, 12, 11), (1, 2, 10, 9), (8, 1, 9, 16), (6, 7, 15, 14), (4, 5, 13, 12), (19, 20, 28, 27), (17, 18, 25), (17, 19, 18), (17, 21, 20), (17, 24, 23), (17, 22, 21), (17, 25, 24), (17, 20, 19), (17, 23, 22), (24, 25, 33, 32), (22, 23, 31, 30), (20, 21, 29, 28), (18, 19, 27, 26), (25, 18, 26, 33), (23, 24, 32, 31), (21, 22, 30, 29), (33, 26, 34), (31, 32, 34), (29, 30, 34), (27, 28, 34), (32, 33, 34), (30, 31, 34), (28, 29, 34), (26, 27, 34), (37, 38, 46, 45), (35, 36, 43), (35, 37, 36), (35, 39, 38), (35, 42, 41), (35, 40, 39), (35, 43, 42), (35, 38, 37), (35, 41, 40), (42, 43, 51, 50), (40, 41, 49, 48), (38, 39, 47, 46), (36, 37, 45, 44), (43, 36, 44, 51), (41, 42, 50, 49), (39, 40, 48, 47), (51, 44, 52), (49, 50, 52), (47, 48, 52), (45, 46, 52), (50, 51, 52), (48, 49, 52), (46, 47, 52), (44, 45, 52), (93, 100, 92, 86), (95, 94, 85, 87), (79, 78, 53, 71), (109, 116, 108, 102), (83, 82, 74, 75), (81, 80, 72, 73), (98, 97, 89, 90), (78, 77, 54, 53), (67, 66, 58, 59), (96, 95, 87, 88), (80, 79, 71, 72), (65, 64, 56, 57), (94, 93, 86, 85), (82, 81, 73, 74), (63, 70, 62, 55), (97, 96, 88, 89), (84, 83, 75, 76), (70, 69, 61, 62), (68, 67, 59, 60), (77, 84, 76, 54), (66, 65, 57, 58), (100, 99, 91, 92), (99, 98, 90, 91), (64, 63, 55, 56), (69, 68, 60, 61), (111, 110, 101, 103), (114, 113, 105, 106), (112, 111, 103, 104), (110, 109, 102, 101), (113, 112, 104, 105), (116, 115, 107, 108), (115, 114, 106, 107), (15, 16, 117), (13, 14, 117), (11, 12, 117), (9, 10, 117), (16, 9, 117), (14, 15, 117), (12, 13, 117), (10, 11, 117), (62, 61, 118), (55, 62, 118), (58, 57, 118), (57, 56, 118), (56, 55, 118), (61, 60, 118), (60, 59, 118), (59, 58, 118), (101, 102, 119), (107, 106, 119), (103, 101, 119), (104, 103, 119), (105, 104, 119), (106, 105, 119), (108, 107, 119), (102, 108, 119), (86, 92, 120), (85, 86, 120), (91, 90, 120), (87, 85, 120), (88, 87, 120), (89, 88, 120), (90, 89, 120), (92, 91, 120), (72, 71, 121), (71, 53, 121), (75, 74, 121), (74, 73, 121), (53, 54, 121), (73, 72, 121), (54, 76, 121), (76, 75, 121)])
_uv = me_enemymachinegun_001.uv_layers.new(name='UVMap')
_uv.uv.foreach_set('vector', [0.875, 0.5, 0.75, 0.5, 0.75, 0.5, 0.875, 0.5, 0.0, 0.5, 0.0, 0.5, 0.125, 0.5, 0.875, 0.5, 0.875, 0.5, 1.0, 0.5, 0.625, 0.5, 0.625, 0.5, 0.75, 0.5, 0.25, 0.5, 0.25, 0.5, 0.375, 0.5, 0.5, 0.5, 0.5, 0.5, 0.625, 0.5, 0.125, 0.5, 0.125, 0.5, 0.25, 0.5, 0.75, 0.5, 0.75, 0.5, 0.875, 0.5, 0.375, 0.5, 0.375, 0.5, 0.5, 0.5, 0.25, 0.5, 0.125, 0.5, 0.125, 0.5, 0.25, 0.5, 0.5, 0.5, 0.375, 0.5, 0.375, 0.5, 0.5, 0.5, 0.75, 0.5, 0.625, 0.5, 0.625, 0.5, 0.75, 0.5, 1.0, 0.5, 0.875, 0.5, 0.875, 0.5, 1.0, 0.5, 0.125, 0.5, 0.0, 0.5, 0.0, 0.5, 0.125, 0.5, 0.375, 0.5, 0.25, 0.5, 0.25, 0.5, 0.375, 0.5, 0.625, 0.5, 0.5, 0.5, 0.5, 0.5, 0.625, 0.5, 0.875, 0.5, 0.75, 0.5, 0.75, 0.5, 0.875, 0.5, 0.0, 0.5, 0.0, 0.5, 0.125, 0.5, 0.875, 0.5, 0.875, 0.5, 1.0, 0.5, 0.625, 0.5, 0.625, 0.5, 0.75, 0.5, 0.25, 0.5, 0.25, 0.5, 0.375, 0.5, 0.5, 0.5, 0.5, 0.5, 0.625, 0.5, 0.125, 0.5, 0.125, 0.5, 0.25, 0.5, 0.75, 0.5, 0.75, 0.5, 0.875, 0.5, 0.375, 0.5, 0.375, 0.5, 0.5, 0.5, 0.25, 0.5, 0.125, 0.5, 0.125, 0.5, 0.25, 0.5, 0.5, 0.5, 0.375, 0.5, 0.375, 0.5, 0.5, 0.5, 0.75, 0.5, 0.625, 0.5, 0.625, 0.5, 0.75, 0.5, 1.0, 0.5, 0.875, 0.5, 0.875, 0.5, 1.0, 0.5, 0.125, 0.5, 0.0, 0.5, 0.0, 0.5, 0.125, 0.5, 0.375, 0.5, 0.25, 0.5, 0.25, 0.5, 0.375, 0.5, 0.625, 0.5, 0.5, 0.5, 0.5, 0.5, 0.625, 0.5, 0.125, 0.5, 0.0, 0.5, 0.125, 0.5, 0.375, 0.5, 0.25, 0.5, 0.375, 0.5, 0.625, 0.5, 0.5, 0.5, 0.625, 0.5, 0.875, 0.5, 0.75, 0.5, 0.875, 0.5, 0.25, 0.5, 0.125, 0.5, 0.25, 0.5, 0.5, 0.5, 0.375, 0.5, 0.5, 0.5, 0.75, 0.5, 0.625, 0.5, 0.75, 0.5, 1.0, 0.5, 0.875, 0.5, 1.0, 0.5, 0.875, 0.5, 0.75, 0.5, 0.75, 0.5, 0.875, 0.5, 0.0, 0.5, 0.0, 0.5, 0.125, 0.5, 0.875, 0.5, 0.875, 0.5, 1.0, 0.5, 0.625, 0.5, 0.625, 0.5, 0.75, 0.5, 0.25, 0.5, 0.25, 0.5, 0.375, 0.5, 0.5, 0.5, 0.5, 0.5, 0.625, 0.5, 0.125, 0.5, 0.125, 0.5, 0.25, 0.5, 0.75, 0.5, 0.75, 0.5, 0.875, 0.5, 0.375, 0.5, 0.375, 0.5, 0.5, 0.5, 0.25, 0.5, 0.125, 0.5, 0.125, 0.5, 0.25, 0.5, 0.5, 0.5, 0.375, 0.5, 0.375, 0.5, 0.5, 0.5, 0.75, 0.5, 0.625, 0.5, 0.625, 0.5, 0.75, 0.5, 1.0, 0.5, 0.875, 0.5, 0.875, 0.5, 1.0, 0.5, 0.125, 0.5, 0.0, 0.5, 0.0, 0.5, 0.125, 0.5, 0.375, 0.5, 0.25, 0.5, 0.25, 0.5, 0.375, 0.5, 0.625, 0.5, 0.5, 0.5, 0.5, 0.5, 0.625, 0.5, 0.125, 0.5, 0.0, 0.5, 0.125, 0.5, 0.375, 0.5, 0.25, 0.5, 0.375, 0.5, 0.625, 0.5, 0.5, 0.5, 0.625, 0.5, 0.875, 0.5, 0.75, 0.5, 0.875, 0.5, 0.25, 0.5, 0.125, 0.5, 0.25, 0.5, 0.5, 0.5, 0.375, 0.5, 0.5, 0.5, 0.75, 0.5, 0.625, 0.5, 0.75, 0.5, 1.0, 0.5, 0.875, 0.5, 1.0, 0.5, 0.125, 0.5, 0.0, 0.5, 0.0, 0.5, 0.125, 0.5, 0.375, 0.5, 0.25, 0.5, 0.25, 0.5, 0.375, 0.5, 0.375, 0.5, 0.25, 0.5, 0.25, 0.5, 0.375, 0.5, 0.125, 0.5, 0.0, 0.5, 0.0, 0.5, 0.125, 0.5, 0.875, 0.5, 0.75, 0.5, 0.75, 0.5, 0.875, 0.5, 0.625, 0.5, 0.5, 0.5, 0.5, 0.5, 0.625, 0.5, 0.75, 0.5, 0.625, 0.5, 0.625, 0.5, 0.75, 0.5, 0.25, 0.5, 0.125, 0.5, 0.125, 0.5, 0.25, 0.5, 0.625, 0.5, 0.5, 0.5, 0.5, 0.5, 0.625, 0.5, 0.5, 0.5, 0.375, 0.5, 0.375, 0.5, 0.5, 0.5, 0.5, 0.5, 0.375, 0.5, 0.375, 0.5, 0.5, 0.5, 0.375, 0.5, 0.25, 0.5, 0.25, 0.5, 0.375, 0.5, 0.25, 0.5, 0.125, 0.5, 0.125, 0.5, 0.25, 0.5, 0.75, 0.5, 0.625, 0.5, 0.625, 0.5, 0.75, 0.5, 0.125, 0.5, 0.0, 0.5, 0.0, 0.5, 0.125, 0.5, 0.625, 0.5, 0.5, 0.5, 0.5, 0.5, 0.625, 0.5, 1.0, 0.5, 0.875, 0.5, 0.875, 0.5, 1.0, 0.5, 1.0, 0.5, 0.875, 0.5, 0.875, 0.5, 1.0, 0.5, 0.75, 0.5, 0.625, 0.5, 0.625, 0.5, 0.75, 0.5, 0.125, 0.5, 0.0, 0.5, 0.0, 0.5, 0.125, 0.5, 0.5, 0.5, 0.375, 0.5, 0.375, 0.5, 0.5, 0.5, 1.0, 0.5, 0.875, 0.5, 0.875, 0.5, 1.0, 0.5, 0.875, 0.5, 0.75, 0.5, 0.75, 0.5, 0.875, 0.5, 0.25, 0.5, 0.125, 0.5, 0.125, 0.5, 0.25, 0.5, 0.875, 0.5, 0.75, 0.5, 0.75, 0.5, 0.875, 0.5, 0.375, 0.5, 0.25, 0.5, 0.25, 0.5, 0.375, 0.5, 0.75, 0.5, 0.625, 0.5, 0.625, 0.5, 0.75, 0.5, 0.5, 0.5, 0.375, 0.5, 0.375, 0.5, 0.5, 0.5, 0.25, 0.5, 0.125, 0.5, 0.125, 0.5, 0.25, 0.5, 0.625, 0.5, 0.5, 0.5, 0.5, 0.5, 0.625, 0.5, 1.0, 0.5, 0.875, 0.5, 0.875, 0.5, 1.0, 0.5, 0.875, 0.5, 0.75, 0.5, 0.75, 0.5, 0.875, 0.5, 0.25, 0.5, 0.125, 0.5, 0.25, 0.5, 0.5, 0.5, 0.375, 0.5, 0.5, 0.5, 0.75, 0.5, 0.625, 0.5, 0.75, 0.5, 1.0, 0.5, 0.875, 0.5, 1.0, 0.5, 0.125, 0.5, 0.0, 0.5, 0.125, 0.5, 0.375, 0.5, 0.25, 0.5, 0.375, 0.5, 0.625, 0.5, 0.5, 0.5, 0.625, 0.5, 0.875, 0.5, 0.75, 0.5, 0.875, 0.5, 1.0, 0.5, 0.875, 0.5, 1.0, 0.5, 0.125, 0.5, 0.0, 0.5, 0.125, 0.5, 0.5, 0.5, 0.375, 0.5, 0.5, 0.5, 0.375, 0.5, 0.25, 0.5, 0.375, 0.5, 0.25, 0.5, 0.125, 0.5, 0.25, 0.5, 0.875, 0.5, 0.75, 0.5, 0.875, 0.5, 0.75, 0.5, 0.625, 0.5, 0.75, 0.5, 0.625, 0.5, 0.5, 0.5, 0.625, 0.5, 0.25, 0.5, 0.125, 0.5, 0.25, 0.5, 0.875, 0.5, 0.75, 0.5, 0.875, 0.5, 0.375, 0.5, 0.25, 0.5, 0.375, 0.5, 0.5, 0.5, 0.375, 0.5, 0.5, 0.5, 0.625, 0.5, 0.5, 0.5, 0.625, 0.5, 0.75, 0.5, 0.625, 0.5, 0.75, 0.5, 1.0, 0.5, 0.875, 0.5, 1.0, 0.5, 0.125, 0.5, 0.0, 0.5, 0.125, 0.5, 0.125, 0.5, 0.0, 0.5, 0.125, 0.5, 0.25, 0.5, 0.125, 0.5, 0.25, 0.5, 0.875, 0.5, 0.75, 0.5, 0.875, 0.5, 0.375, 0.5, 0.25, 0.5, 0.375, 0.5, 0.5, 0.5, 0.375, 0.5, 0.5, 0.5, 0.625, 0.5, 0.5, 0.5, 0.625, 0.5, 0.75, 0.5, 0.625, 0.5, 0.75, 0.5, 1.0, 0.5, 0.875, 0.5, 1.0, 0.5, 0.5, 0.5, 0.375, 0.5, 0.5, 0.5, 0.375, 0.5, 0.25, 0.5, 0.375, 0.5, 0.875, 0.5, 0.75, 0.5, 0.875, 0.5, 0.75, 0.5, 0.625, 0.5, 0.75, 0.5, 0.25, 0.5, 0.125, 0.5, 0.25, 0.5, 0.625, 0.5, 0.5, 0.5, 0.625, 0.5, 0.125, 0.5, 0.0, 0.5, 0.125, 0.5, 1.0, 0.5, 0.875, 0.5, 1.0, 0.5])
_ca = me_enemymachinegun_001.color_attributes.new('Attribute', 'BYTE_COLOR', 'CORNER')
_ca.data.foreach_set('color', [0.9911, 1.0, 0.9823, 1.0, 0.9911, 1.0, 0.9823, 1.0, 0.9911, 1.0, 0.9823, 1.0, 0.9911, 1.0, 0.9823, 1.0, 0.9823, 1.0, 0.956, 1.0, 0.9647, 0.9734, 0.9216, 1.0, 0.9823, 1.0, 0.956, 1.0, 0.9734, 0.9911, 0.9473, 1.0, 0.9823, 1.0, 0.956, 1.0, 0.9647, 0.9734, 0.9216, 1.0, 0.9823, 0.9301, 0.8879, 1.0, 0.9823, 1.0, 0.956, 1.0, 0.9823, 1.0, 0.956, 1.0, 0.9823, 1.0, 0.956, 1.0, 0.9734, 0.9911, 0.9473, 1.0, 0.9823, 1.0, 0.956, 1.0, 0.9734, 0.9823, 0.9387, 1.0, 0.9823, 1.0, 0.956, 1.0, 0.9823, 1.0, 0.956, 1.0, 0.9823, 1.0, 0.956, 1.0, 0.9823, 1.0, 0.956, 1.0, 0.9734, 0.9911, 0.9473, 1.0, 0.9734, 0.9823, 0.9387, 1.0, 0.9823, 1.0, 0.956, 1.0, 0.9823, 1.0, 0.956, 1.0, 0.9823, 1.0, 0.956, 1.0, 0.9823, 1.0, 0.956, 1.0, 0.9823, 1.0, 0.956, 1.0, 0.9911, 1.0, 0.9823, 1.0, 0.9911, 1.0, 0.9823, 1.0, 0.9911, 1.0, 0.9823, 1.0, 0.9911, 1.0, 0.9823, 1.0, 0.9911, 1.0, 0.9823, 1.0, 0.9911, 1.0, 0.9823, 1.0, 0.9911, 1.0, 0.9823, 1.0, 0.9911, 1.0, 0.9823, 1.0, 0.9911, 1.0, 0.9823, 1.0, 0.9911, 1.0, 0.9823, 1.0, 0.9911, 1.0, 0.9823, 1.0, 0.9911, 1.0, 0.9823, 1.0, 0.9911, 1.0, 0.9823, 1.0, 0.9911, 1.0, 0.9823, 1.0, 0.9911, 1.0, 0.9823, 1.0, 0.9911, 1.0, 0.9823, 1.0, 0.9911, 1.0, 0.9823, 1.0, 0.9911, 1.0, 0.9823, 1.0, 0.9911, 1.0, 0.9823, 1.0, 0.9911, 1.0, 0.9823, 1.0, 0.9911, 1.0, 0.9823, 1.0, 0.9911, 1.0, 0.9823, 1.0, 0.9911, 1.0, 0.9823, 1.0, 0.9911, 1.0, 0.9823, 1.0, 0.9911, 1.0, 0.9823, 1.0, 0.9911, 1.0, 0.9823, 1.0, 0.9911, 1.0, 0.9823, 1.0, 0.9911, 1.0, 0.9823, 1.0, 0.9823, 1.0, 0.956, 1.0, 0.9823, 1.0, 0.956, 1.0, 0.9823, 1.0, 0.956, 1.0, 0.9823, 1.0, 0.956, 1.0, 0.9823, 1.0, 0.956, 1.0, 0.9823, 1.0, 0.956, 1.0, 0.9823, 1.0, 0.956, 1.0, 0.9823, 1.0, 0.956, 1.0, 0.9823, 1.0, 0.956, 1.0, 0.9823, 1.0, 0.956, 1.0, 0.9823, 1.0, 0.956, 1.0, 0.9823, 1.0, 0.956, 1.0, 0.9823, 1.0, 0.956, 1.0, 0.9823, 1.0, 0.956, 1.0, 0.9823, 1.0, 0.956, 1.0, 0.9823, 1.0, 0.956, 1.0, 0.9823, 1.0, 0.956, 1.0, 0.9823, 1.0, 0.956, 1.0, 0.9823, 1.0, 0.956, 1.0, 0.9823, 1.0, 0.956, 1.0, 0.9823, 1.0, 0.956, 1.0, 0.9823, 1.0, 0.956, 1.0, 0.9823, 1.0, 0.956, 1.0, 0.9823, 1.0, 0.956, 1.0, 0.9823, 1.0, 0.956, 1.0, 0.9823, 1.0, 0.956, 1.0, 0.9823, 1.0, 0.956, 1.0, 0.9823, 1.0, 0.956, 1.0, 0.9823, 1.0, 0.956, 1.0, 0.9823, 1.0, 0.956, 1.0, 0.9823, 1.0, 0.956, 1.0, 0.9823, 1.0, 0.956, 1.0, 0.9823, 1.0, 0.956, 1.0, 0.9823, 1.0, 0.956, 1.0, 0.9823, 1.0, 0.956, 1.0, 0.9823, 1.0, 0.956, 1.0, 0.9823, 1.0, 0.956, 1.0, 0.9823, 1.0, 0.956, 1.0, 0.9823, 1.0, 0.956, 1.0, 0.9823, 1.0, 0.956, 1.0, 0.9823, 1.0, 0.956, 1.0, 0.9823, 1.0, 0.956, 1.0, 0.9823, 1.0, 0.956, 1.0, 0.9823, 1.0, 0.956, 1.0, 0.9823, 1.0, 0.956, 1.0, 0.9823, 1.0, 0.956, 1.0, 0.9823, 1.0, 0.956, 1.0, 0.9823, 1.0, 0.956, 1.0, 0.9823, 1.0, 0.956, 1.0, 0.9823, 1.0, 0.956, 1.0, 0.9823, 1.0, 0.956, 1.0, 0.9823, 1.0, 0.956, 1.0, 0.9823, 1.0, 0.956, 1.0, 0.9823, 1.0, 0.956, 1.0, 0.9823, 1.0, 0.956, 1.0, 0.9823, 1.0, 0.956, 1.0, 0.9823, 1.0, 0.956, 1.0, 0.9823, 1.0, 0.956, 1.0, 0.9823, 1.0, 0.956, 1.0, 0.9823, 1.0, 0.956, 1.0, 0.9823, 1.0, 0.956, 1.0, 0.9823, 1.0, 0.956, 1.0, 0.9823, 1.0, 0.956, 1.0, 0.9823, 1.0, 0.956, 1.0, 0.9823, 1.0, 0.956, 1.0, 0.9823, 1.0, 0.956, 1.0, 0.9823, 1.0, 0.956, 1.0, 0.9823, 1.0, 0.956, 1.0, 0.9823, 1.0, 0.956, 1.0, 0.9823, 1.0, 0.956, 1.0, 0.9823, 1.0, 0.956, 1.0, 0.9823, 1.0, 0.956, 1.0, 0.9823, 1.0, 0.956, 1.0, 0.9823, 1.0, 0.956, 1.0, 0.9823, 1.0, 0.956, 1.0, 0.9823, 1.0, 0.956, 1.0, 0.9823, 1.0, 0.956, 1.0, 0.9823, 1.0, 0.956, 1.0, 0.9823, 1.0, 0.956, 1.0, 0.9823, 1.0, 0.956, 1.0, 0.9823, 1.0, 0.956, 1.0, 0.9823, 1.0, 0.956, 1.0, 0.9823, 1.0, 0.956, 1.0, 0.9823, 1.0, 0.956, 1.0, 0.9823, 1.0, 0.956, 1.0, 0.9823, 1.0, 0.956, 1.0, 0.9823, 1.0, 0.956, 1.0, 0.9823, 1.0, 0.956, 1.0, 0.9823, 1.0, 0.956, 1.0, 0.9823, 1.0, 0.956, 1.0, 0.9823, 1.0, 0.956, 1.0, 0.9823, 1.0, 0.956, 1.0, 0.9823, 1.0, 0.956, 1.0, 0.8796, 0.8469, 0.7991, 1.0, 0.9647, 0.9734, 0.9216, 1.0, 0.9823, 1.0, 0.956, 1.0, 0.9823, 1.0, 0.956, 1.0, 0.9823, 1.0, 0.956, 1.0, 0.9823, 1.0, 0.956, 1.0, 0.9823, 1.0, 0.956, 1.0, 0.9823, 1.0, 0.956, 1.0, 0.9647, 0.9734, 0.9216, 1.0, 0.9823, 1.0, 0.956, 1.0, 0.9823, 1.0, 0.956, 1.0, 0.9823, 1.0, 0.956, 1.0, 0.9823, 1.0, 0.956, 1.0, 0.9823, 1.0, 0.956, 1.0, 0.9823, 1.0, 0.956, 1.0, 0.9647, 0.9734, 0.9216, 1.0, 0.9823, 1.0, 0.956, 1.0, 0.9647, 0.9734, 0.9301, 1.0, 0.7991, 0.7011, 0.6514, 1.0, 0.9823, 1.0, 0.956, 1.0, 0.9823, 1.0, 0.956, 1.0, 0.956, 0.956, 0.9131, 1.0, 0.9823, 1.0, 0.956, 1.0, 0.9823, 1.0, 0.956, 1.0, 0.9823, 1.0, 0.956, 1.0, 0.9823, 1.0, 0.956, 1.0, 0.9823, 1.0, 0.956, 1.0, 0.9823, 1.0, 0.956, 1.0, 0.9823, 1.0, 0.956, 1.0, 0.9823, 1.0, 0.956, 1.0, 0.9823, 1.0, 0.956, 1.0, 0.9823, 1.0, 0.956, 1.0, 0.9823, 1.0, 0.956, 1.0, 0.9823, 1.0, 0.956, 1.0, 0.9647, 0.9734, 0.9301, 1.0, 0.9823, 1.0, 0.956, 1.0, 0.9647, 0.9734, 0.9216, 1.0, 0.7991, 0.7011, 0.6514, 1.0, 0.956, 0.956, 0.9131, 1.0, 0.9823, 1.0, 0.956, 1.0, 0.9823, 1.0, 0.956, 1.0, 0.9823, 1.0, 0.956, 1.0, 0.9823, 1.0, 0.956, 1.0, 0.9647, 0.9734, 0.9301, 1.0, 0.9823, 1.0, 0.956, 1.0, 0.8796, 0.8388, 0.7913, 1.0, 0.956, 0.956, 0.9131, 1.0, 0.7991, 0.7011, 0.6514, 1.0, 0.8632, 0.8148, 0.7605, 1.0, 0.9823, 1.0, 0.956, 1.0, 0.9823, 1.0, 0.956, 1.0, 0.9823, 1.0, 0.956, 1.0, 0.9823, 1.0, 0.956, 1.0, 0.9823, 1.0, 0.956, 1.0, 0.9823, 1.0, 0.956, 1.0, 0.7991, 0.7011, 0.6514, 1.0, 0.9647, 0.9734, 0.9301, 1.0, 0.7605, 0.6376, 0.5841, 1.0, 0.9823, 1.0, 0.956, 1.0, 0.956, 0.956, 0.9131, 1.0, 0.9823, 1.0, 0.956, 1.0, 0.9823, 1.0, 0.956, 1.0, 0.9823, 1.0, 0.956, 1.0, 0.9823, 1.0, 0.956, 1.0, 0.9823, 1.0, 0.956, 1.0, 0.9823, 1.0, 0.956, 1.0, 0.9823, 1.0, 0.956, 1.0, 0.3372, 0.3467, 0.3515, 1.0, 0.3372, 0.3467, 0.3515, 1.0, 0.9047, 0.09306, 0.07227, 1.0, 0.9647, 0.107, 0.04817, 1.0, 0.3763, 0.0865, 0.02843, 1.0, 0.3663, 0.159, 0.1144, 1.0, 0.9647, 0.107, 0.04667, 1.0, 0.9647, 0.107, 0.04667, 1.0, 0.3763, 0.09084, 0.02956, 1.0, 0.3763, 0.09306, 0.0356, 1.0, 0.9387, 0.08022, 0.04092, 1.0, 0.956, 0.09759, 0.04519, 1.0, 0.3419, 0.3419, 0.3372, 1.0, 0.3372, 0.3467, 0.3515, 1.0, 0.9131, 0.07227, 0.05127, 1.0, 0.9647, 0.1046, 0.04667, 1.0, 0.3372, 0.3467, 0.3515, 1.0, 0.3372, 0.3467, 0.3515, 1.0, 0.3372, 0.3467, 0.3515, 1.0, 0.3372, 0.3467, 0.3515, 1.0, 0.3372, 0.3467, 0.3515, 1.0, 0.3763, 0.09084, 0.02956, 1.0, 0.7454, 0.4678, 0.1301, 1.0, 0.3372, 0.3467, 0.3515, 1.0, 0.3372, 0.3467, 0.3515, 1.0, 0.3372, 0.3467, 0.3515, 1.0, 0.3372, 0.3467, 0.3515, 1.0, 0.3372, 0.3467, 0.3515, 1.0, 0.3763, 0.09306, 0.0356, 1.0, 0.3372, 0.3372, 0.3372, 1.0, 0.9301, 0.07421, 0.03955, 1.0, 0.9387, 0.08022, 0.04092, 1.0, 0.3613, 0.3372, 0.3278, 1.0, 0.3663, 0.0999, 0.02843, 1.0, 0.7454, 0.4678, 0.1301, 1.0, 0.3467, 0.3419, 0.3419, 1.0, 0.3613, 0.2122, 0.1812, 1.0, 0.3763, 0.0865, 0.02843, 1.0, 0.9647, 0.107, 0.04667, 1.0, 0.7305, 0.4735, 0.1413, 1.0, 0.3763, 0.09084, 0.02956, 1.0, 0.3763, 0.09084, 0.02956, 1.0, 0.956, 0.09759, 0.04519, 1.0, 0.7454, 0.4678, 0.1301, 1.0, 0.3663, 0.0999, 0.02843, 1.0, 0.3663, 0.1022, 0.02956, 1.0, 0.9647, 0.1046, 0.04667, 1.0, 0.9647, 0.1046, 0.04667, 1.0, 0.3663, 0.159, 0.1144, 1.0, 0.3372, 0.3467, 0.3515, 1.0, 0.9647, 0.107, 0.04817, 1.0, 0.9647, 0.107, 0.04667, 1.0, 0.3372, 0.3467, 0.3515, 1.0, 0.3372, 0.3467, 0.3515, 1.0, 0.3372, 0.3467, 0.3515, 1.0, 0.3372, 0.3467, 0.3515, 1.0, 0.3916, 0.1912, 0.09759, 1.0, 0.3372, 0.3467, 0.3515, 1.0, 0.9131, 0.07227, 0.05127, 1.0, 0.9647, 0.1046, 0.04667, 1.0, 0.3372, 0.3467, 0.3515, 1.0, 0.3613, 0.2122, 0.1812, 1.0, 0.7305, 0.4735, 0.1413, 1.0, 0.3372, 0.3467, 0.3515, 1.0, 0.3372, 0.3467, 0.3515, 1.0, 0.3372, 0.3467, 0.3515, 1.0, 0.3372, 0.3467, 0.3515, 1.0, 0.9131, 0.07227, 0.05127, 1.0, 0.3372, 0.3467, 0.3515, 1.0, 0.3372, 0.3467, 0.3515, 1.0, 0.3372, 0.3467, 0.3515, 1.0, 0.9131, 0.07227, 0.05127, 1.0, 0.3372, 0.3467, 0.3515, 1.0, 0.3613, 0.3372, 0.3278, 1.0, 0.3467, 0.3419, 0.3419, 1.0, 0.3372, 0.3467, 0.3515, 1.0, 0.3372, 0.3372, 0.3372, 1.0, 0.3372, 0.3467, 0.3515, 1.0, 0.9131, 0.07227, 0.05127, 1.0, 0.9301, 0.07421, 0.03955, 1.0, 0.3663, 0.0999, 0.02843, 1.0, 0.3663, 0.0999, 0.02843, 1.0, 0.9647, 0.1046, 0.04667, 1.0, 0.7454, 0.4678, 0.1301, 1.0, 0.3372, 0.3467, 0.3515, 1.0, 0.3372, 0.3467, 0.3515, 1.0, 0.3372, 0.3467, 0.3515, 1.0, 0.9047, 0.09306, 0.07227, 1.0, 0.3372, 0.3467, 0.3515, 1.0, 0.3372, 0.3467, 0.3515, 1.0, 0.3372, 0.3467, 0.3515, 1.0, 0.3372, 0.3467, 0.3515, 1.0, 0.3663, 0.1022, 0.02956, 1.0, 0.3916, 0.1912, 0.09759, 1.0, 0.9647, 0.1046, 0.04667, 1.0, 0.9647, 0.1046, 0.04667, 1.0, 0.3372, 0.3467, 0.3515, 1.0, 0.3372, 0.3467, 0.3515, 1.0, 0.3372, 0.3467, 0.3515, 1.0, 0.3372, 0.3467, 0.3515, 1.0, 0.3763, 0.1221, 0.06848, 1.0, 0.3763, 0.1144, 0.05951, 1.0, 0.9647, 0.1046, 0.04667, 1.0, 0.9647, 0.1046, 0.04667, 1.0, 0.3372, 0.3467, 0.3515, 1.0, 0.3372, 0.3467, 0.3515, 1.0, 0.3372, 0.3467, 0.3515, 1.0, 0.3372, 0.3467, 0.3515, 1.0, 0.3813, 0.07819, 0.02029, 1.0, 0.3763, 0.1221, 0.06848, 1.0, 0.9647, 0.1046, 0.04667, 1.0, 0.7379, 0.4678, 0.1329, 1.0, 0.3763, 0.1144, 0.05951, 1.0, 0.3419, 0.3419, 0.3372, 1.0, 0.9647, 0.1046, 0.04667, 1.0, 0.9647, 0.1046, 0.04667, 1.0, 0.3372, 0.3467, 0.3515, 1.0, 0.3813, 0.07819, 0.02029, 1.0, 0.7379, 0.4678, 0.1329, 1.0, 0.3372, 0.3467, 0.3515, 1.0, 0.3372, 0.3467, 0.3515, 1.0, 0.3372, 0.3467, 0.3515, 1.0, 0.3372, 0.3467, 0.3515, 1.0, 0.9131, 0.07227, 0.05127, 1.0, 0.3372, 0.3467, 0.3515, 1.0, 0.3372, 0.3467, 0.3515, 1.0, 0.3372, 0.3467, 0.3515, 1.0, 0.3372, 0.3467, 0.3515, 1.0, 0.9911, 1.0, 0.9823, 1.0, 0.9911, 1.0, 0.9823, 1.0, 0.9911, 1.0, 0.9823, 1.0, 0.9911, 1.0, 0.9823, 1.0, 0.9911, 1.0, 0.9823, 1.0, 0.9911, 1.0, 0.9823, 1.0, 0.9911, 1.0, 0.9823, 1.0, 0.9911, 1.0, 0.9823, 1.0, 0.9911, 1.0, 0.9823, 1.0, 0.9911, 1.0, 0.9823, 1.0, 0.9911, 1.0, 0.9823, 1.0, 0.9911, 1.0, 0.9823, 1.0, 0.9911, 1.0, 0.9823, 1.0, 0.9911, 1.0, 0.9823, 1.0, 0.9911, 1.0, 0.9823, 1.0, 0.9911, 1.0, 0.9823, 1.0, 0.9911, 1.0, 0.9823, 1.0, 0.9911, 1.0, 0.9823, 1.0, 0.9911, 1.0, 0.9823, 1.0, 0.9911, 1.0, 0.9823, 1.0, 0.9911, 1.0, 0.9823, 1.0, 0.9911, 1.0, 0.9823, 1.0, 0.9911, 1.0, 0.9823, 1.0, 0.9911, 1.0, 0.9823, 1.0, 0.9131, 0.07227, 0.05127, 1.0, 0.3372, 0.3467, 0.3515, 1.0, 0.9131, 0.07227, 0.05127, 1.0, 0.9647, 0.1046, 0.04667, 1.0, 0.9131, 0.07227, 0.05127, 1.0, 0.9647, 0.1046, 0.04667, 1.0, 0.7454, 0.4678, 0.1301, 1.0, 0.9647, 0.1046, 0.04667, 1.0, 0.7454, 0.4678, 0.1301, 1.0, 0.9647, 0.1046, 0.04667, 1.0, 0.9647, 0.1046, 0.04667, 1.0, 0.9647, 0.1046, 0.04667, 1.0, 0.9647, 0.1046, 0.04667, 1.0, 0.9647, 0.1046, 0.04667, 1.0, 0.9647, 0.1046, 0.04667, 1.0, 0.3372, 0.3467, 0.3515, 1.0, 0.3372, 0.3467, 0.3515, 1.0, 0.3372, 0.3467, 0.3515, 1.0, 0.3372, 0.3467, 0.3515, 1.0, 0.3467, 0.3419, 0.3419, 1.0, 0.3372, 0.3467, 0.3515, 1.0, 0.3467, 0.3419, 0.3419, 1.0, 0.7454, 0.4678, 0.1301, 1.0, 0.3467, 0.3419, 0.3419, 1.0, 0.9647, 0.1046, 0.04667, 1.0, 0.9647, 0.1046, 0.04667, 1.0, 0.9647, 0.1046, 0.04667, 1.0, 0.3372, 0.3467, 0.3515, 1.0, 0.3372, 0.3467, 0.3515, 1.0, 0.3372, 0.3467, 0.3515, 1.0, 0.9647, 0.1046, 0.04667, 1.0, 0.9647, 0.1046, 0.04667, 1.0, 0.9647, 0.1046, 0.04667, 1.0, 0.7379, 0.4678, 0.1329, 1.0, 0.9647, 0.1046, 0.04667, 1.0, 0.7379, 0.4678, 0.1329, 1.0, 0.3372, 0.3467, 0.3515, 1.0, 0.7379, 0.4678, 0.1329, 1.0, 0.3372, 0.3467, 0.3515, 1.0, 0.3372, 0.3467, 0.3515, 1.0, 0.3372, 0.3467, 0.3515, 1.0, 0.3372, 0.3467, 0.3515, 1.0, 0.9131, 0.07227, 0.05127, 1.0, 0.3372, 0.3467, 0.3515, 1.0, 0.9131, 0.07227, 0.05127, 1.0, 0.9647, 0.1046, 0.04667, 1.0, 0.9131, 0.07227, 0.05127, 1.0, 0.9647, 0.1046, 0.04667, 1.0, 0.9647, 0.107, 0.04817, 1.0, 0.9047, 0.09306, 0.07227, 1.0, 0.9647, 0.107, 0.04817, 1.0, 0.9647, 0.107, 0.04667, 1.0, 0.9647, 0.107, 0.04817, 1.0, 0.9647, 0.107, 0.04667, 1.0, 0.3372, 0.3467, 0.3515, 1.0, 0.3372, 0.3467, 0.3515, 1.0, 0.3372, 0.3467, 0.3515, 1.0, 0.9647, 0.107, 0.04667, 1.0, 0.9647, 0.107, 0.04667, 1.0, 0.9647, 0.107, 0.04667, 1.0, 0.7305, 0.4735, 0.1413, 1.0, 0.9647, 0.107, 0.04667, 1.0, 0.7305, 0.4735, 0.1413, 1.0, 0.3372, 0.3467, 0.3515, 1.0, 0.7305, 0.4735, 0.1413, 1.0, 0.3372, 0.3467, 0.3515, 1.0, 0.3372, 0.3467, 0.3515, 1.0, 0.3372, 0.3467, 0.3515, 1.0, 0.3372, 0.3467, 0.3515, 1.0, 0.9047, 0.09306, 0.07227, 1.0, 0.3372, 0.3467, 0.3515, 1.0, 0.9047, 0.09306, 0.07227, 1.0, 0.7454, 0.4678, 0.1301, 1.0, 0.956, 0.09759, 0.04519, 1.0, 0.7454, 0.4678, 0.1301, 1.0, 0.956, 0.09759, 0.04519, 1.0, 0.9387, 0.08022, 0.04092, 1.0, 0.956, 0.09759, 0.04519, 1.0, 0.3372, 0.3467, 0.3515, 1.0, 0.3372, 0.3467, 0.3515, 1.0, 0.3372, 0.3467, 0.3515, 1.0, 0.3372, 0.3467, 0.3515, 1.0, 0.3372, 0.3467, 0.3515, 1.0, 0.3372, 0.3467, 0.3515, 1.0, 0.9387, 0.08022, 0.04092, 1.0, 0.9301, 0.07421, 0.03955, 1.0, 0.9387, 0.08022, 0.04092, 1.0, 0.3372, 0.3467, 0.3515, 1.0, 0.7454, 0.4678, 0.1301, 1.0, 0.3372, 0.3467, 0.3515, 1.0, 0.9301, 0.07421, 0.03955, 1.0, 0.9131, 0.07227, 0.05127, 1.0, 0.9301, 0.07421, 0.03955, 1.0, 0.9131, 0.07227, 0.05127, 1.0, 0.3372, 0.3467, 0.3515, 1.0, 0.9131, 0.07227, 0.05127, 1.0])
me_enemymachinegun_001.materials.append(mat_vertexmetallicmat)
me_enemymachinegun_001.update()

# ---- objects
ob_enemymachinegun = bpy.data.objects.new('EnemyMachinegun', me_enemymachinegun)
ob_enemymachinegun_001 = bpy.data.objects.new('EnemyMachinegun.001', me_enemymachinegun_001)

# ---- transforms, parenting, visibility, modifiers, constraints
ob_enemymachinegun.location = (-1.178, -26.38, -0.3001)
ob_enemymachinegun_001.location = (-3.495, -0.08049, -0.3329)
ob_enemymachinegun_001.rotation_euler = (27.36, -0.002482, -0.001793)

# ---- collection membership
scene.collection.objects.link(ob_enemymachinegun)
scene.collection.objects.link(ob_enemymachinegun_001)

# ---- scene / render settings (as saved in the file)
scene.frame_start = 1; scene.frame_end = 60; scene.frame_set(57)
scene.render.engine = 'BLENDER_EEVEE_NEXT'
scene.cycles.sampling_pattern = 'TABULATED_SOBOL'
scene.view_settings.view_transform = 'Standard'
bpy.context.view_layer.update()

# ---- added for rendering (the .blend has no active camera and no usable light): camera, sun
cam_auto = bpy.data.cameras.new('AutoCamera')
cam_auto.lens = 50.0
cam_auto.sensor_width = 36.0
cam_auto.clip_end = 1000.0
ob_auto_camera = bpy.data.objects.new('AutoCamera', cam_auto)
scene.collection.objects.link(ob_auto_camera)
ob_auto_camera.location = (5.22636, -7.73998, 4.80094)
ob_auto_camera.rotation_euler = (1.09748, -7.21219e-08, 0.694738)
scene.camera = ob_auto_camera
light_auto_sun = bpy.data.lights.new('AutoSun', 'SUN')
light_auto_sun.energy = 3.0
light_auto_sun.angle = 0.0523599
ob_auto_sun = bpy.data.objects.new('AutoSun', light_auto_sun)
scene.collection.objects.link(ob_auto_sun)
ob_auto_sun.rotation_euler = (0.872665, 0.174533, 0.523599)
bpy.context.view_layer.update()
